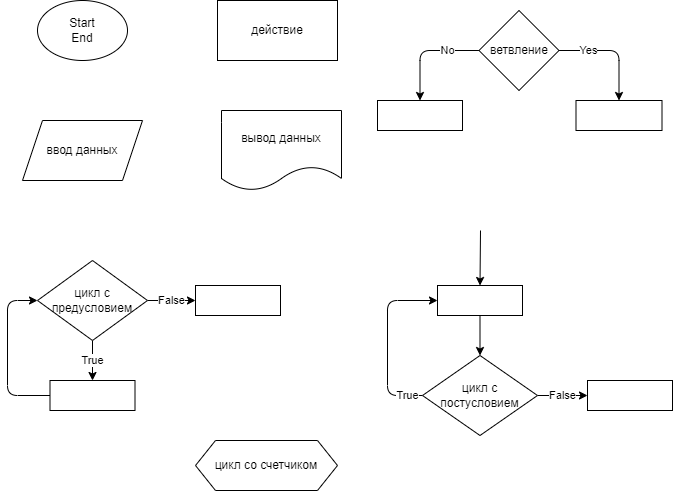

The diagram above was exported from draw.io. Its source (the exported page's mxGraphModel, read from the mxfile embedded in the PNG):
<mxGraphModel dx="1046" dy="513" grid="1" gridSize="10" guides="1" tooltips="1" connect="1" arrows="1" fold="1" page="1" pageScale="1" pageWidth="827" pageHeight="1169" background="none" math="0" shadow="0">
  <root>
    <mxCell id="0" />
    <mxCell id="1" parent="0" />
    <mxCell id="2" value="Start&lt;br&gt;End" style="ellipse;whiteSpace=wrap;html=1;" parent="1" vertex="1">
      <mxGeometry x="170" y="20" width="90" height="60" as="geometry" />
    </mxCell>
    <mxCell id="3" value="действие" style="rounded=0;whiteSpace=wrap;html=1;" parent="1" vertex="1">
      <mxGeometry x="350" y="20" width="120" height="60" as="geometry" />
    </mxCell>
    <mxCell id="4" value="ввод данных" style="shape=parallelogram;perimeter=parallelogramPerimeter;whiteSpace=wrap;html=1;fixedSize=1;" parent="1" vertex="1">
      <mxGeometry x="155" y="140" width="120" height="60" as="geometry" />
    </mxCell>
    <mxCell id="5" value="вывод данных" style="shape=document;whiteSpace=wrap;html=1;boundedLbl=1;" parent="1" vertex="1">
      <mxGeometry x="354" y="130" width="120" height="80" as="geometry" />
    </mxCell>
    <mxCell id="8" value="No" style="edgeStyle=none;html=1;exitX=0;exitY=0.5;exitDx=0;exitDy=0;" parent="1" source="6" target="7" edge="1">
      <mxGeometry x="-0.422" relative="1" as="geometry">
        <Array as="points">
          <mxPoint x="552.5" y="70" />
        </Array>
        <mxPoint as="offset" />
      </mxGeometry>
    </mxCell>
    <mxCell id="10" value="Yes" style="edgeStyle=none;html=1;exitX=1;exitY=0.5;exitDx=0;exitDy=0;" parent="1" source="6" target="9" edge="1">
      <mxGeometry x="-0.4818" relative="1" as="geometry">
        <Array as="points">
          <mxPoint x="751.5" y="70" />
        </Array>
        <mxPoint as="offset" />
      </mxGeometry>
    </mxCell>
    <mxCell id="6" value="ветвление" style="rhombus;whiteSpace=wrap;html=1;" parent="1" vertex="1">
      <mxGeometry x="611.5" y="30" width="80" height="80" as="geometry" />
    </mxCell>
    <mxCell id="7" value="" style="whiteSpace=wrap;html=1;" parent="1" vertex="1">
      <mxGeometry x="510" y="120" width="85" height="30" as="geometry" />
    </mxCell>
    <mxCell id="9" value="" style="whiteSpace=wrap;html=1;" parent="1" vertex="1">
      <mxGeometry x="708.5" y="120" width="86" height="30" as="geometry" />
    </mxCell>
    <mxCell id="13" value="True" style="edgeStyle=none;html=1;exitX=0.5;exitY=1;exitDx=0;exitDy=0;" parent="1" source="11" target="12" edge="1">
      <mxGeometry relative="1" as="geometry" />
    </mxCell>
    <mxCell id="16" value="False" style="edgeStyle=none;html=1;" parent="1" source="11" target="15" edge="1">
      <mxGeometry relative="1" as="geometry" />
    </mxCell>
    <mxCell id="11" value="цикл с предусловием&lt;br&gt;" style="rhombus;whiteSpace=wrap;html=1;" parent="1" vertex="1">
      <mxGeometry x="170" y="280" width="110" height="80" as="geometry" />
    </mxCell>
    <mxCell id="14" style="edgeStyle=none;html=1;exitX=0;exitY=0.5;exitDx=0;exitDy=0;entryX=0;entryY=0.5;entryDx=0;entryDy=0;" parent="1" source="12" target="11" edge="1">
      <mxGeometry relative="1" as="geometry">
        <Array as="points">
          <mxPoint x="140" y="415" />
          <mxPoint x="140" y="320" />
        </Array>
      </mxGeometry>
    </mxCell>
    <mxCell id="12" value="" style="rounded=0;whiteSpace=wrap;html=1;" parent="1" vertex="1">
      <mxGeometry x="182.5" y="400" width="85" height="30" as="geometry" />
    </mxCell>
    <mxCell id="15" value="" style="whiteSpace=wrap;html=1;" parent="1" vertex="1">
      <mxGeometry x="328" y="305" width="85" height="30" as="geometry" />
    </mxCell>
    <mxCell id="20" value="True" style="edgeStyle=none;html=1;exitX=0;exitY=0.5;exitDx=0;exitDy=0;entryX=0;entryY=0.5;entryDx=0;entryDy=0;" parent="1" source="17" target="18" edge="1">
      <mxGeometry x="-0.8333" relative="1" as="geometry">
        <Array as="points">
          <mxPoint x="520" y="415" />
          <mxPoint x="520" y="320" />
        </Array>
        <mxPoint as="offset" />
      </mxGeometry>
    </mxCell>
    <mxCell id="23" value="False" style="edgeStyle=none;html=1;exitX=1;exitY=0.5;exitDx=0;exitDy=0;entryX=0;entryY=0.5;entryDx=0;entryDy=0;" parent="1" source="17" target="22" edge="1">
      <mxGeometry relative="1" as="geometry" />
    </mxCell>
    <mxCell id="17" value="цикл с постусловием&lt;br&gt;" style="rhombus;whiteSpace=wrap;html=1;" parent="1" vertex="1">
      <mxGeometry x="555" y="375" width="115" height="80" as="geometry" />
    </mxCell>
    <mxCell id="19" style="edgeStyle=none;html=1;exitX=0.5;exitY=1;exitDx=0;exitDy=0;entryX=0.5;entryY=0;entryDx=0;entryDy=0;" parent="1" source="18" target="17" edge="1">
      <mxGeometry relative="1" as="geometry" />
    </mxCell>
    <mxCell id="18" value="" style="whiteSpace=wrap;html=1;" parent="1" vertex="1">
      <mxGeometry x="570" y="305" width="85" height="30" as="geometry" />
    </mxCell>
    <mxCell id="21" value="цикл со счетчиком" style="shape=hexagon;perimeter=hexagonPerimeter2;whiteSpace=wrap;html=1;fixedSize=1;" parent="1" vertex="1">
      <mxGeometry x="328" y="460" width="142" height="50" as="geometry" />
    </mxCell>
    <mxCell id="22" value="" style="whiteSpace=wrap;html=1;" parent="1" vertex="1">
      <mxGeometry x="720" y="400" width="85" height="30" as="geometry" />
    </mxCell>
    <mxCell id="25" value="" style="endArrow=classic;html=1;entryX=0.5;entryY=0;entryDx=0;entryDy=0;" parent="1" target="18" edge="1">
      <mxGeometry width="50" height="50" relative="1" as="geometry">
        <mxPoint x="613" y="250" as="sourcePoint" />
        <mxPoint x="540" y="330" as="targetPoint" />
      </mxGeometry>
    </mxCell>
  </root>
</mxGraphModel>